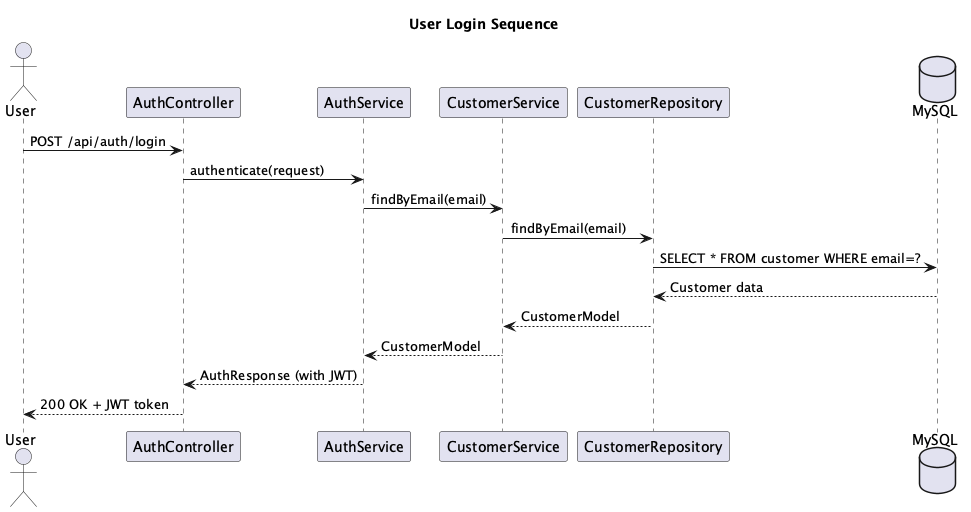

The diagram above was rendered by PlantUML. Its source (embedded in the PNG):
@startuml
title User Login Sequence

actor User
participant "AuthController" as AC
participant "AuthService" as AS
participant "CustomerService" as CS
participant "CustomerRepository" as CR
database "MySQL" as DB

User -> AC : POST /api/auth/login
AC -> AS : authenticate(request)
AS -> CS : findByEmail(email)
CS -> CR : findByEmail(email)
CR -> DB : SELECT * FROM customer WHERE email=?
DB --> CR : Customer data
CR --> CS : CustomerModel
CS --> AS : CustomerModel
AS --> AC : AuthResponse (with JWT)
AC --> User : 200 OK + JWT token

@enduml